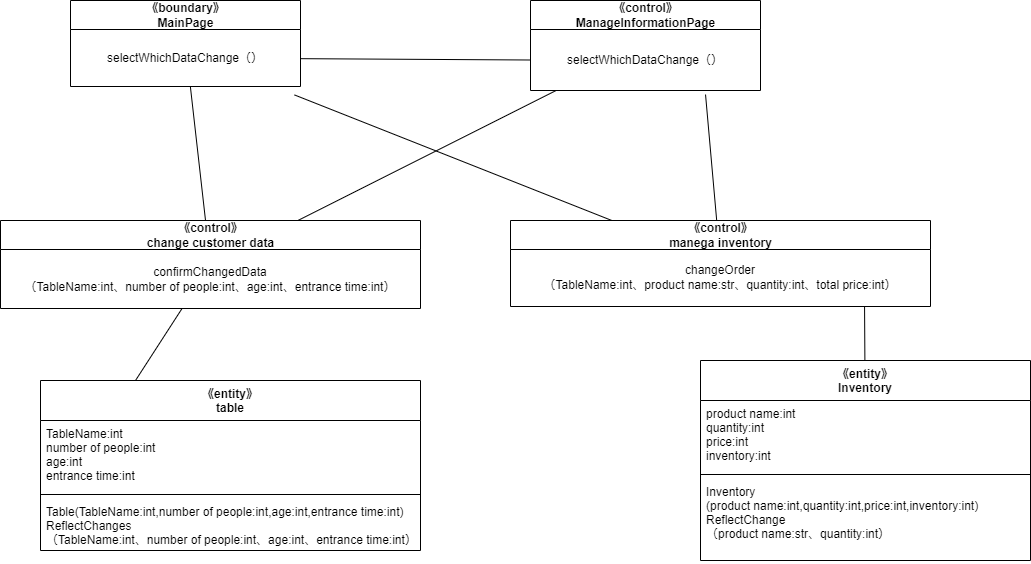

The diagram above was exported from draw.io. Its source (the exported page's mxGraphModel, read from the mxfile embedded in the PNG):
<mxGraphModel dx="1275" dy="1682" grid="1" gridSize="10" guides="1" tooltips="1" connect="1" arrows="1" fold="1" page="1" pageScale="1" pageWidth="827" pageHeight="1169" math="0" shadow="0">
  <root>
    <mxCell id="0" />
    <mxCell id="1" parent="0" />
    <mxCell id="8" value="《entity》&#10;table" style="swimlane;fontStyle=1;align=center;verticalAlign=top;childLayout=stackLayout;horizontal=1;startSize=40;horizontalStack=0;resizeParent=1;resizeParentMax=0;resizeLast=0;collapsible=1;marginBottom=0;" parent="1" vertex="1">
      <mxGeometry x="20" y="130" width="380" height="170" as="geometry" />
    </mxCell>
    <mxCell id="9" value="TableName:int&#10;number of people:int&#10;age:int&#10;entrance time:int" style="text;strokeColor=none;fillColor=none;align=left;verticalAlign=top;spacingLeft=4;spacingRight=4;overflow=hidden;rotatable=0;points=[[0,0.5],[1,0.5]];portConstraint=eastwest;" parent="8" vertex="1">
      <mxGeometry y="40" width="380" height="70" as="geometry" />
    </mxCell>
    <mxCell id="10" value="" style="line;strokeWidth=1;fillColor=none;align=left;verticalAlign=middle;spacingTop=-1;spacingLeft=3;spacingRight=3;rotatable=0;labelPosition=right;points=[];portConstraint=eastwest;strokeColor=inherit;" parent="8" vertex="1">
      <mxGeometry y="110" width="380" height="8" as="geometry" />
    </mxCell>
    <mxCell id="11" value="Table(TableName:int,number of people:int,age:int,entrance time:int)&#10;ReflectChanges&#10;（TableName:int、number of people:int、age:int、entrance time:int）" style="text;strokeColor=none;fillColor=none;align=left;verticalAlign=top;spacingLeft=4;spacingRight=4;overflow=hidden;rotatable=0;points=[[0,0.5],[1,0.5]];portConstraint=eastwest;" parent="8" vertex="1">
      <mxGeometry y="118" width="380" height="52" as="geometry" />
    </mxCell>
    <mxCell id="16" style="edgeStyle=none;html=1;entryX=0.25;entryY=0;entryDx=0;entryDy=0;endArrow=none;endFill=0;" parent="1" source="17" target="8" edge="1">
      <mxGeometry relative="1" as="geometry" />
    </mxCell>
    <mxCell id="17" value="《control》&lt;br&gt;change customer data" style="swimlane;fontStyle=1;align=center;verticalAlign=middle;childLayout=stackLayout;horizontal=1;startSize=29;horizontalStack=0;resizeParent=1;resizeParentMax=0;resizeLast=0;collapsible=0;marginBottom=0;html=1;" parent="1" vertex="1">
      <mxGeometry x="-20" y="-30" width="420" height="88" as="geometry" />
    </mxCell>
    <mxCell id="18" value="confirmChangedData&lt;br&gt;（TableName:int、number of people:int、age:int、entrance time:int）" style="text;html=1;strokeColor=none;fillColor=none;align=center;verticalAlign=middle;spacingLeft=4;spacingRight=4;overflow=hidden;rotatable=0;points=[[0,0.5],[1,0.5]];portConstraint=eastwest;" parent="17" vertex="1">
      <mxGeometry y="29" width="420" height="59" as="geometry" />
    </mxCell>
    <mxCell id="19" style="edgeStyle=none;html=1;endArrow=none;endFill=0;" parent="1" source="20" target="17" edge="1">
      <mxGeometry relative="1" as="geometry" />
    </mxCell>
    <mxCell id="20" value="《boundary》&lt;br&gt;MainPage" style="swimlane;fontStyle=1;align=center;verticalAlign=middle;childLayout=stackLayout;horizontal=1;startSize=29;horizontalStack=0;resizeParent=1;resizeParentMax=0;resizeLast=0;collapsible=0;marginBottom=0;html=1;" parent="1" vertex="1">
      <mxGeometry x="50" y="-250" width="230" height="86" as="geometry" />
    </mxCell>
    <mxCell id="21" value="selectWhichDataChange（）" style="text;html=1;strokeColor=none;fillColor=none;align=center;verticalAlign=middle;spacingLeft=4;spacingRight=4;overflow=hidden;rotatable=0;points=[[0,0.5],[1,0.5]];portConstraint=eastwest;" parent="20" vertex="1">
      <mxGeometry y="29" width="230" height="57" as="geometry" />
    </mxCell>
    <mxCell id="22" style="edgeStyle=none;html=1;endArrow=none;endFill=0;" parent="1" source="23" target="17" edge="1">
      <mxGeometry relative="1" as="geometry" />
    </mxCell>
    <mxCell id="23" value="《control》&lt;br&gt;ManageInformationPage" style="swimlane;fontStyle=1;align=center;verticalAlign=middle;childLayout=stackLayout;horizontal=1;startSize=29;horizontalStack=0;resizeParent=1;resizeParentMax=0;resizeLast=0;collapsible=0;marginBottom=0;html=1;" parent="1" vertex="1">
      <mxGeometry x="510" y="-250" width="230" height="90" as="geometry" />
    </mxCell>
    <mxCell id="24" value="selectWhichDataChange（）" style="text;html=1;strokeColor=none;fillColor=none;align=center;verticalAlign=middle;spacingLeft=4;spacingRight=4;overflow=hidden;rotatable=0;points=[[0,0.5],[1,0.5]];portConstraint=eastwest;" parent="23" vertex="1">
      <mxGeometry y="29" width="230" height="61" as="geometry" />
    </mxCell>
    <mxCell id="28" style="edgeStyle=none;html=1;entryX=0;entryY=0.5;entryDx=0;entryDy=0;endArrow=none;endFill=0;" parent="1" source="21" target="24" edge="1">
      <mxGeometry relative="1" as="geometry" />
    </mxCell>
    <mxCell id="42" style="edgeStyle=none;html=1;entryX=0.974;entryY=1.148;entryDx=0;entryDy=0;entryPerimeter=0;endArrow=none;endFill=0;" parent="1" source="30" target="21" edge="1">
      <mxGeometry relative="1" as="geometry" />
    </mxCell>
    <mxCell id="43" style="edgeStyle=none;html=1;entryX=0.761;entryY=1.066;entryDx=0;entryDy=0;entryPerimeter=0;endArrow=none;endFill=0;" parent="1" source="30" target="24" edge="1">
      <mxGeometry relative="1" as="geometry" />
    </mxCell>
    <mxCell id="30" value="《control》&lt;br&gt;manega inventory" style="swimlane;fontStyle=1;align=center;verticalAlign=middle;childLayout=stackLayout;horizontal=1;startSize=29;horizontalStack=0;resizeParent=1;resizeParentMax=0;resizeLast=0;collapsible=0;marginBottom=0;html=1;" parent="1" vertex="1">
      <mxGeometry x="490" y="-30" width="420" height="86" as="geometry" />
    </mxCell>
    <mxCell id="31" value="changeOrder&lt;br&gt;（TableName:int、product name:str、quantity:int、total price:int）" style="text;html=1;strokeColor=none;fillColor=none;align=center;verticalAlign=middle;spacingLeft=4;spacingRight=4;overflow=hidden;rotatable=0;points=[[0,0.5],[1,0.5]];portConstraint=eastwest;" parent="30" vertex="1">
      <mxGeometry y="29" width="420" height="57" as="geometry" />
    </mxCell>
    <mxCell id="40" style="edgeStyle=none;html=1;entryX=0.843;entryY=1;entryDx=0;entryDy=0;entryPerimeter=0;endArrow=none;endFill=0;" parent="1" source="32" target="31" edge="1">
      <mxGeometry relative="1" as="geometry" />
    </mxCell>
    <mxCell id="32" value="《entity》&#10;Inventory" style="swimlane;fontStyle=1;align=center;verticalAlign=top;childLayout=stackLayout;horizontal=1;startSize=40;horizontalStack=0;resizeParent=1;resizeParentMax=0;resizeLast=0;collapsible=1;marginBottom=0;" parent="1" vertex="1">
      <mxGeometry x="680" y="110" width="330" height="200" as="geometry" />
    </mxCell>
    <mxCell id="33" value="product name:int&#10;quantity:int&#10;price:int&#10;inventory:int" style="text;strokeColor=none;fillColor=none;align=left;verticalAlign=top;spacingLeft=4;spacingRight=4;overflow=hidden;rotatable=0;points=[[0,0.5],[1,0.5]];portConstraint=eastwest;" parent="32" vertex="1">
      <mxGeometry y="40" width="330" height="70" as="geometry" />
    </mxCell>
    <mxCell id="34" value="" style="line;strokeWidth=1;fillColor=none;align=left;verticalAlign=middle;spacingTop=-1;spacingLeft=3;spacingRight=3;rotatable=0;labelPosition=right;points=[];portConstraint=eastwest;strokeColor=inherit;" parent="32" vertex="1">
      <mxGeometry y="110" width="330" height="8" as="geometry" />
    </mxCell>
    <mxCell id="35" value="Inventory&#10;(product name:int,quantity:int,price:int,inventory:int)&#10;ReflectChange&#10;（product name:str、quantity:int）" style="text;strokeColor=none;fillColor=none;align=left;verticalAlign=top;spacingLeft=4;spacingRight=4;overflow=hidden;rotatable=0;points=[[0,0.5],[1,0.5]];portConstraint=eastwest;" parent="32" vertex="1">
      <mxGeometry y="118" width="330" height="82" as="geometry" />
    </mxCell>
  </root>
</mxGraphModel>